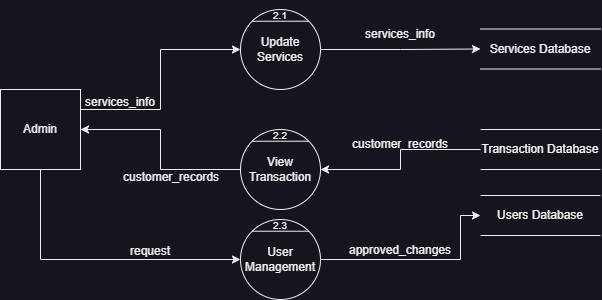

The diagram above was exported from draw.io. Its source (the exported page's mxGraphModel, read from the mxfile embedded in the PNG):
<mxGraphModel dx="1434" dy="836" grid="1" gridSize="10" guides="1" tooltips="1" connect="1" arrows="1" fold="1" page="1" pageScale="1" pageWidth="850" pageHeight="1100" math="0" shadow="0">
  <root>
    <mxCell id="0" />
    <mxCell id="1" parent="0" />
    <mxCell id="JgDB6xBNri0eEpNx92-W-53" style="edgeStyle=orthogonalEdgeStyle;rounded=0;orthogonalLoop=1;jettySize=auto;html=1;exitX=1;exitY=0.25;exitDx=0;exitDy=0;entryX=0;entryY=0.5;entryDx=0;entryDy=0;" parent="1" source="f37Rde2xh9Ybdik0LeEt-1" target="JgDB6xBNri0eEpNx92-W-47" edge="1">
      <mxGeometry relative="1" as="geometry" />
    </mxCell>
    <mxCell id="JgDB6xBNri0eEpNx92-W-74" style="edgeStyle=orthogonalEdgeStyle;rounded=0;orthogonalLoop=1;jettySize=auto;html=1;exitX=0.5;exitY=1;exitDx=0;exitDy=0;entryX=0;entryY=0.5;entryDx=0;entryDy=0;" parent="1" source="f37Rde2xh9Ybdik0LeEt-1" target="JgDB6xBNri0eEpNx92-W-71" edge="1">
      <mxGeometry relative="1" as="geometry" />
    </mxCell>
    <mxCell id="f37Rde2xh9Ybdik0LeEt-1" value="Admin" style="whiteSpace=wrap;html=1;aspect=fixed;" parent="1" vertex="1">
      <mxGeometry x="80" y="320" width="80" height="80" as="geometry" />
    </mxCell>
    <mxCell id="JgDB6xBNri0eEpNx92-W-65" style="edgeStyle=orthogonalEdgeStyle;rounded=0;orthogonalLoop=1;jettySize=auto;html=1;exitX=1;exitY=0.5;exitDx=0;exitDy=0;entryX=0;entryY=0.5;entryDx=0;entryDy=0;" parent="1" source="JgDB6xBNri0eEpNx92-W-47" target="JgDB6xBNri0eEpNx92-W-61" edge="1">
      <mxGeometry relative="1" as="geometry" />
    </mxCell>
    <mxCell id="JgDB6xBNri0eEpNx92-W-47" value="Update Services" style="ellipse;whiteSpace=wrap;html=1;aspect=fixed;" parent="1" vertex="1">
      <mxGeometry x="320" y="240" width="80" height="80" as="geometry" />
    </mxCell>
    <mxCell id="JgDB6xBNri0eEpNx92-W-48" value="" style="endArrow=none;html=1;rounded=0;exitX=0;exitY=0;exitDx=0;exitDy=0;entryX=1;entryY=0;entryDx=0;entryDy=0;" parent="1" source="JgDB6xBNri0eEpNx92-W-47" target="JgDB6xBNri0eEpNx92-W-47" edge="1">
      <mxGeometry width="50" height="50" relative="1" as="geometry">
        <mxPoint x="290" y="220" as="sourcePoint" />
        <mxPoint x="340" y="170" as="targetPoint" />
      </mxGeometry>
    </mxCell>
    <mxCell id="JgDB6xBNri0eEpNx92-W-57" style="edgeStyle=orthogonalEdgeStyle;rounded=0;orthogonalLoop=1;jettySize=auto;html=1;exitX=0;exitY=0.5;exitDx=0;exitDy=0;entryX=1;entryY=0.5;entryDx=0;entryDy=0;" parent="1" source="JgDB6xBNri0eEpNx92-W-51" target="f37Rde2xh9Ybdik0LeEt-1" edge="1">
      <mxGeometry relative="1" as="geometry" />
    </mxCell>
    <mxCell id="JgDB6xBNri0eEpNx92-W-51" value="View Transaction" style="ellipse;whiteSpace=wrap;html=1;aspect=fixed;" parent="1" vertex="1">
      <mxGeometry x="320" y="360" width="80" height="80" as="geometry" />
    </mxCell>
    <mxCell id="JgDB6xBNri0eEpNx92-W-52" value="" style="endArrow=none;html=1;rounded=0;exitX=0;exitY=0;exitDx=0;exitDy=0;entryX=1;entryY=0;entryDx=0;entryDy=0;" parent="1" source="JgDB6xBNri0eEpNx92-W-51" target="JgDB6xBNri0eEpNx92-W-51" edge="1">
      <mxGeometry width="50" height="50" relative="1" as="geometry">
        <mxPoint x="330" y="540" as="sourcePoint" />
        <mxPoint x="380" y="490" as="targetPoint" />
      </mxGeometry>
    </mxCell>
    <mxCell id="JgDB6xBNri0eEpNx92-W-55" value="services_info" style="text;html=1;strokeColor=none;fillColor=none;align=center;verticalAlign=middle;whiteSpace=wrap;rounded=0;" parent="1" vertex="1">
      <mxGeometry x="170" y="318" width="60" height="30" as="geometry" />
    </mxCell>
    <mxCell id="JgDB6xBNri0eEpNx92-W-58" value="customer_records" style="text;html=1;strokeColor=none;fillColor=none;align=center;verticalAlign=middle;whiteSpace=wrap;rounded=0;" parent="1" vertex="1">
      <mxGeometry x="221" y="393" width="60" height="30" as="geometry" />
    </mxCell>
    <mxCell id="JgDB6xBNri0eEpNx92-W-59" value="" style="endArrow=none;html=1;rounded=0;" parent="1" edge="1">
      <mxGeometry width="50" height="50" relative="1" as="geometry">
        <mxPoint x="560" y="259.5" as="sourcePoint" />
        <mxPoint x="680" y="259.5" as="targetPoint" />
      </mxGeometry>
    </mxCell>
    <mxCell id="JgDB6xBNri0eEpNx92-W-60" value="" style="endArrow=none;html=1;rounded=0;" parent="1" edge="1">
      <mxGeometry width="50" height="50" relative="1" as="geometry">
        <mxPoint x="560" y="299.5" as="sourcePoint" />
        <mxPoint x="680" y="299.5" as="targetPoint" />
      </mxGeometry>
    </mxCell>
    <mxCell id="JgDB6xBNri0eEpNx92-W-61" value="Services Database" style="text;html=1;strokeColor=none;fillColor=none;align=center;verticalAlign=middle;whiteSpace=wrap;rounded=0;" parent="1" vertex="1">
      <mxGeometry x="560" y="259.5" width="120" height="40" as="geometry" />
    </mxCell>
    <mxCell id="JgDB6xBNri0eEpNx92-W-62" value="" style="endArrow=none;html=1;rounded=0;" parent="1" edge="1">
      <mxGeometry width="50" height="50" relative="1" as="geometry">
        <mxPoint x="560" y="360" as="sourcePoint" />
        <mxPoint x="680" y="360" as="targetPoint" />
      </mxGeometry>
    </mxCell>
    <mxCell id="JgDB6xBNri0eEpNx92-W-63" value="" style="endArrow=none;html=1;rounded=0;" parent="1" edge="1">
      <mxGeometry width="50" height="50" relative="1" as="geometry">
        <mxPoint x="560" y="400" as="sourcePoint" />
        <mxPoint x="680" y="400" as="targetPoint" />
      </mxGeometry>
    </mxCell>
    <mxCell id="JgDB6xBNri0eEpNx92-W-67" style="edgeStyle=orthogonalEdgeStyle;rounded=0;orthogonalLoop=1;jettySize=auto;html=1;exitX=0;exitY=0.5;exitDx=0;exitDy=0;entryX=1;entryY=0.5;entryDx=0;entryDy=0;" parent="1" source="JgDB6xBNri0eEpNx92-W-64" target="JgDB6xBNri0eEpNx92-W-51" edge="1">
      <mxGeometry relative="1" as="geometry" />
    </mxCell>
    <mxCell id="JgDB6xBNri0eEpNx92-W-64" value="Transaction Database" style="text;html=1;strokeColor=none;fillColor=none;align=center;verticalAlign=middle;whiteSpace=wrap;rounded=0;" parent="1" vertex="1">
      <mxGeometry x="560" y="360" width="120" height="40" as="geometry" />
    </mxCell>
    <mxCell id="JgDB6xBNri0eEpNx92-W-66" value="services_info" style="text;html=1;strokeColor=none;fillColor=none;align=center;verticalAlign=middle;whiteSpace=wrap;rounded=0;" parent="1" vertex="1">
      <mxGeometry x="450" y="250" width="60" height="30" as="geometry" />
    </mxCell>
    <mxCell id="JgDB6xBNri0eEpNx92-W-68" value="customer_records" style="text;html=1;strokeColor=none;fillColor=none;align=center;verticalAlign=middle;whiteSpace=wrap;rounded=0;" parent="1" vertex="1">
      <mxGeometry x="450" y="360" width="60" height="30" as="geometry" />
    </mxCell>
    <mxCell id="JgDB6xBNri0eEpNx92-W-69" value="&lt;font style=&quot;font-size: 10px;&quot;&gt;2.1&lt;/font&gt;" style="text;html=1;strokeColor=none;fillColor=none;align=center;verticalAlign=middle;whiteSpace=wrap;rounded=0;" parent="1" vertex="1">
      <mxGeometry x="330" y="231" width="60" height="30" as="geometry" />
    </mxCell>
    <mxCell id="JgDB6xBNri0eEpNx92-W-70" value="&lt;font style=&quot;font-size: 10px;&quot;&gt;2.2&lt;/font&gt;" style="text;html=1;strokeColor=none;fillColor=none;align=center;verticalAlign=middle;whiteSpace=wrap;rounded=0;" parent="1" vertex="1">
      <mxGeometry x="330" y="351" width="60" height="30" as="geometry" />
    </mxCell>
    <mxCell id="JgDB6xBNri0eEpNx92-W-76" style="edgeStyle=orthogonalEdgeStyle;rounded=0;orthogonalLoop=1;jettySize=auto;html=1;exitX=1;exitY=0.5;exitDx=0;exitDy=0;entryX=0;entryY=0.5;entryDx=0;entryDy=0;" parent="1" source="JgDB6xBNri0eEpNx92-W-71" target="7tN4L_Ec5wWuslTFmVom-3" edge="1">
      <mxGeometry relative="1" as="geometry">
        <Array as="points">
          <mxPoint x="540" y="490" />
          <mxPoint x="540" y="446" />
        </Array>
      </mxGeometry>
    </mxCell>
    <mxCell id="JgDB6xBNri0eEpNx92-W-71" value="User Management" style="ellipse;whiteSpace=wrap;html=1;aspect=fixed;" parent="1" vertex="1">
      <mxGeometry x="320" y="450" width="80" height="80" as="geometry" />
    </mxCell>
    <mxCell id="JgDB6xBNri0eEpNx92-W-72" value="" style="endArrow=none;html=1;rounded=0;exitX=0;exitY=0;exitDx=0;exitDy=0;entryX=1;entryY=0;entryDx=0;entryDy=0;" parent="1" source="JgDB6xBNri0eEpNx92-W-71" target="JgDB6xBNri0eEpNx92-W-71" edge="1">
      <mxGeometry width="50" height="50" relative="1" as="geometry">
        <mxPoint x="330" y="630" as="sourcePoint" />
        <mxPoint x="380" y="580" as="targetPoint" />
      </mxGeometry>
    </mxCell>
    <mxCell id="JgDB6xBNri0eEpNx92-W-73" value="&lt;font style=&quot;font-size: 10px;&quot;&gt;2.3&lt;/font&gt;" style="text;html=1;strokeColor=none;fillColor=none;align=center;verticalAlign=middle;whiteSpace=wrap;rounded=0;" parent="1" vertex="1">
      <mxGeometry x="330" y="441" width="60" height="30" as="geometry" />
    </mxCell>
    <mxCell id="JgDB6xBNri0eEpNx92-W-75" value="request" style="text;html=1;strokeColor=none;fillColor=none;align=center;verticalAlign=middle;whiteSpace=wrap;rounded=0;" parent="1" vertex="1">
      <mxGeometry x="200" y="467" width="60" height="30" as="geometry" />
    </mxCell>
    <mxCell id="JgDB6xBNri0eEpNx92-W-77" value="approved_changes" style="text;html=1;strokeColor=none;fillColor=none;align=center;verticalAlign=middle;whiteSpace=wrap;rounded=0;" parent="1" vertex="1">
      <mxGeometry x="450" y="466" width="60" height="30" as="geometry" />
    </mxCell>
    <mxCell id="7tN4L_Ec5wWuslTFmVom-1" value="" style="endArrow=none;html=1;rounded=0;" parent="1" edge="1">
      <mxGeometry width="50" height="50" relative="1" as="geometry">
        <mxPoint x="560" y="426" as="sourcePoint" />
        <mxPoint x="680" y="426" as="targetPoint" />
      </mxGeometry>
    </mxCell>
    <mxCell id="7tN4L_Ec5wWuslTFmVom-2" value="" style="endArrow=none;html=1;rounded=0;" parent="1" edge="1">
      <mxGeometry width="50" height="50" relative="1" as="geometry">
        <mxPoint x="560" y="466" as="sourcePoint" />
        <mxPoint x="680" y="466" as="targetPoint" />
      </mxGeometry>
    </mxCell>
    <mxCell id="7tN4L_Ec5wWuslTFmVom-3" value="Users Database" style="text;html=1;strokeColor=none;fillColor=none;align=center;verticalAlign=middle;whiteSpace=wrap;rounded=0;" parent="1" vertex="1">
      <mxGeometry x="560" y="426" width="120" height="40" as="geometry" />
    </mxCell>
  </root>
</mxGraphModel>